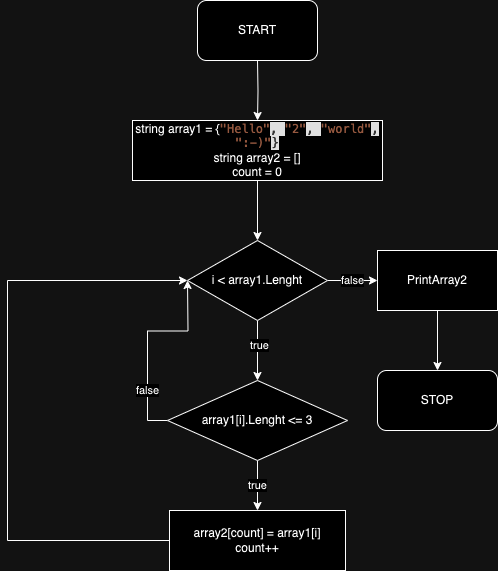

The diagram above was exported from draw.io. Its source (the exported page's mxGraphModel, read from the mxfile embedded in the PNG):
<mxGraphModel dx="954" dy="505" grid="1" gridSize="10" guides="1" tooltips="1" connect="1" arrows="1" fold="1" page="1" pageScale="1" pageWidth="827" pageHeight="1169" math="0" shadow="0">
  <root>
    <mxCell id="0" />
    <mxCell id="1" parent="0" />
    <mxCell id="CfJrtq1wyNXg976miCfc-3" value="" style="edgeStyle=orthogonalEdgeStyle;rounded=0;orthogonalLoop=1;jettySize=auto;html=1;" parent="1" target="CfJrtq1wyNXg976miCfc-2" edge="1">
      <mxGeometry relative="1" as="geometry">
        <mxPoint x="260" y="60" as="sourcePoint" />
      </mxGeometry>
    </mxCell>
    <mxCell id="CfJrtq1wyNXg976miCfc-1" value="START" style="rounded=1;whiteSpace=wrap;html=1;" parent="1" vertex="1">
      <mxGeometry x="200" width="120" height="60" as="geometry" />
    </mxCell>
    <mxCell id="CfJrtq1wyNXg976miCfc-5" value="" style="edgeStyle=orthogonalEdgeStyle;rounded=0;orthogonalLoop=1;jettySize=auto;html=1;" parent="1" source="CfJrtq1wyNXg976miCfc-2" target="CfJrtq1wyNXg976miCfc-4" edge="1">
      <mxGeometry relative="1" as="geometry" />
    </mxCell>
    <mxCell id="CfJrtq1wyNXg976miCfc-2" value="string array1 =&amp;nbsp;{&lt;span style=&quot;font-family: Menlo, Monaco, &amp;quot;Courier New&amp;quot;, monospace; color: rgb(206, 145, 120);&quot;&gt;&quot;Hello&quot;&lt;/span&gt;&lt;span style=&quot;background-color: rgb(31, 31, 31); color: rgb(204, 204, 204); font-family: Menlo, Monaco, &amp;quot;Courier New&amp;quot;, monospace;&quot;&gt;, &lt;/span&gt;&lt;span style=&quot;font-family: Menlo, Monaco, &amp;quot;Courier New&amp;quot;, monospace; color: rgb(206, 145, 120);&quot;&gt;&quot;2&quot;&lt;/span&gt;&lt;span style=&quot;background-color: rgb(31, 31, 31); color: rgb(204, 204, 204); font-family: Menlo, Monaco, &amp;quot;Courier New&amp;quot;, monospace;&quot;&gt;, &lt;/span&gt;&lt;span style=&quot;font-family: Menlo, Monaco, &amp;quot;Courier New&amp;quot;, monospace; color: rgb(206, 145, 120);&quot;&gt;&quot;world&quot;&lt;/span&gt;&lt;span style=&quot;background-color: rgb(31, 31, 31); color: rgb(204, 204, 204); font-family: Menlo, Monaco, &amp;quot;Courier New&amp;quot;, monospace;&quot;&gt;, &lt;/span&gt;&lt;span style=&quot;font-family: Menlo, Monaco, &amp;quot;Courier New&amp;quot;, monospace; color: rgb(206, 145, 120);&quot;&gt;&quot;:-)&quot;&lt;/span&gt;&lt;font style=&quot;&quot; color=&quot;#cccccc&quot;&gt;&lt;font face=&quot;Menlo, Monaco, Courier New, monospace&quot;&gt;&lt;span style=&quot;background-color: rgb(31, 31, 31);&quot;&gt;}&lt;br&gt;&lt;/span&gt;&lt;/font&gt;&lt;/font&gt;string array2 = []&lt;br&gt;count = 0" style="rounded=0;whiteSpace=wrap;html=1;" parent="1" vertex="1">
      <mxGeometry x="135" y="120" width="250" height="60" as="geometry" />
    </mxCell>
    <mxCell id="CfJrtq1wyNXg976miCfc-7" value="" style="edgeStyle=orthogonalEdgeStyle;rounded=0;orthogonalLoop=1;jettySize=auto;html=1;" parent="1" source="CfJrtq1wyNXg976miCfc-4" target="CfJrtq1wyNXg976miCfc-6" edge="1">
      <mxGeometry relative="1" as="geometry" />
    </mxCell>
    <mxCell id="CfJrtq1wyNXg976miCfc-8" value="true" style="edgeLabel;html=1;align=center;verticalAlign=middle;resizable=0;points=[];" parent="CfJrtq1wyNXg976miCfc-7" vertex="1" connectable="0">
      <mxGeometry x="-0.2" y="1" relative="1" as="geometry">
        <mxPoint as="offset" />
      </mxGeometry>
    </mxCell>
    <mxCell id="CfJrtq1wyNXg976miCfc-14" value="false" style="edgeStyle=orthogonalEdgeStyle;rounded=0;orthogonalLoop=1;jettySize=auto;html=1;" parent="1" source="CfJrtq1wyNXg976miCfc-4" target="CfJrtq1wyNXg976miCfc-13" edge="1">
      <mxGeometry relative="1" as="geometry" />
    </mxCell>
    <mxCell id="CfJrtq1wyNXg976miCfc-4" value="i &amp;lt; array1.Lenght" style="rhombus;whiteSpace=wrap;html=1;" parent="1" vertex="1">
      <mxGeometry x="190" y="240" width="140" height="80" as="geometry" />
    </mxCell>
    <mxCell id="CfJrtq1wyNXg976miCfc-11" value="true" style="edgeStyle=orthogonalEdgeStyle;rounded=0;orthogonalLoop=1;jettySize=auto;html=1;" parent="1" source="CfJrtq1wyNXg976miCfc-6" target="CfJrtq1wyNXg976miCfc-9" edge="1">
      <mxGeometry relative="1" as="geometry" />
    </mxCell>
    <mxCell id="CfJrtq1wyNXg976miCfc-12" value="false" style="edgeStyle=orthogonalEdgeStyle;rounded=0;orthogonalLoop=1;jettySize=auto;html=1;exitX=0;exitY=0.5;exitDx=0;exitDy=0;" parent="1" source="CfJrtq1wyNXg976miCfc-6" edge="1">
      <mxGeometry x="-0.5013" relative="1" as="geometry">
        <mxPoint x="190" y="280" as="targetPoint" />
        <mxPoint as="offset" />
      </mxGeometry>
    </mxCell>
    <mxCell id="CfJrtq1wyNXg976miCfc-6" value="array1[i].Lenght &amp;lt;= 3" style="rhombus;whiteSpace=wrap;html=1;" parent="1" vertex="1">
      <mxGeometry x="170" y="380" width="180" height="80" as="geometry" />
    </mxCell>
    <mxCell id="CfJrtq1wyNXg976miCfc-10" style="edgeStyle=orthogonalEdgeStyle;rounded=0;orthogonalLoop=1;jettySize=auto;html=1;exitX=0;exitY=0.5;exitDx=0;exitDy=0;entryX=0;entryY=0.5;entryDx=0;entryDy=0;" parent="1" source="CfJrtq1wyNXg976miCfc-9" target="CfJrtq1wyNXg976miCfc-4" edge="1">
      <mxGeometry relative="1" as="geometry">
        <Array as="points">
          <mxPoint x="10" y="540" />
          <mxPoint x="10" y="280" />
        </Array>
      </mxGeometry>
    </mxCell>
    <mxCell id="CfJrtq1wyNXg976miCfc-9" value="array2[count] = array1[i]&lt;br&gt;count++" style="rounded=0;whiteSpace=wrap;html=1;" parent="1" vertex="1">
      <mxGeometry x="172" y="510" width="176" height="60" as="geometry" />
    </mxCell>
    <mxCell id="CfJrtq1wyNXg976miCfc-17" value="" style="edgeStyle=orthogonalEdgeStyle;rounded=0;orthogonalLoop=1;jettySize=auto;html=1;" parent="1" source="CfJrtq1wyNXg976miCfc-13" target="CfJrtq1wyNXg976miCfc-16" edge="1">
      <mxGeometry relative="1" as="geometry" />
    </mxCell>
    <mxCell id="CfJrtq1wyNXg976miCfc-13" value="PrintArray2" style="rounded=0;whiteSpace=wrap;html=1;" parent="1" vertex="1">
      <mxGeometry x="380" y="250" width="120" height="60" as="geometry" />
    </mxCell>
    <mxCell id="CfJrtq1wyNXg976miCfc-16" value="STOP" style="rounded=1;whiteSpace=wrap;html=1;" parent="1" vertex="1">
      <mxGeometry x="380" y="370" width="120" height="60" as="geometry" />
    </mxCell>
  </root>
</mxGraphModel>